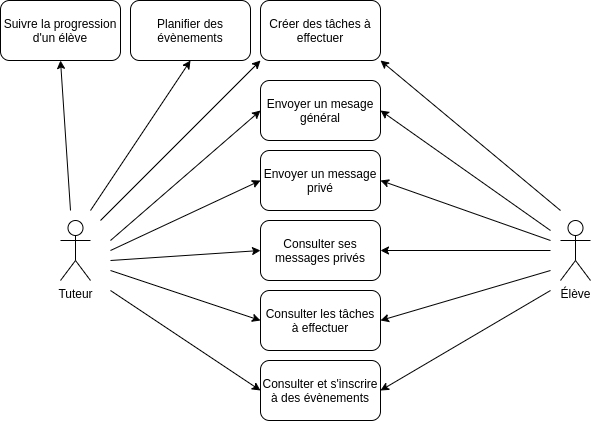

The diagram above was exported from draw.io. Its source (the exported page's mxGraphModel, read from the mxfile embedded in the PNG):
<mxGraphModel dx="1102" dy="610" grid="1" gridSize="10" guides="1" tooltips="1" connect="1" arrows="1" fold="1" page="1" pageScale="1" pageWidth="1169" pageHeight="827" math="0" shadow="0">
  <root>
    <mxCell id="0" />
    <mxCell id="1" parent="0" />
    <mxCell id="M0Oz86Kz0kkhHgKHu5nv-1" value="Tuteur" style="shape=umlActor;verticalLabelPosition=bottom;verticalAlign=top;html=1;outlineConnect=0;" vertex="1" parent="1">
      <mxGeometry x="150" y="420" width="30" height="60" as="geometry" />
    </mxCell>
    <mxCell id="M0Oz86Kz0kkhHgKHu5nv-2" value="Élève" style="shape=umlActor;verticalLabelPosition=bottom;verticalAlign=top;html=1;outlineConnect=0;" vertex="1" parent="1">
      <mxGeometry x="650" y="420" width="30" height="60" as="geometry" />
    </mxCell>
    <mxCell id="M0Oz86Kz0kkhHgKHu5nv-3" value="Envoyer un message privé" style="rounded=1;whiteSpace=wrap;html=1;" vertex="1" parent="1">
      <mxGeometry x="350" y="350" width="120" height="60" as="geometry" />
    </mxCell>
    <mxCell id="M0Oz86Kz0kkhHgKHu5nv-4" value="Suivre la progression d'un élève" style="rounded=1;whiteSpace=wrap;html=1;" vertex="1" parent="1">
      <mxGeometry x="90" y="200" width="120" height="60" as="geometry" />
    </mxCell>
    <mxCell id="M0Oz86Kz0kkhHgKHu5nv-5" value="Planifier des évènements" style="rounded=1;whiteSpace=wrap;html=1;" vertex="1" parent="1">
      <mxGeometry x="220" y="200" width="120" height="60" as="geometry" />
    </mxCell>
    <mxCell id="M0Oz86Kz0kkhHgKHu5nv-6" value="Envoyer un mesage général" style="rounded=1;whiteSpace=wrap;html=1;" vertex="1" parent="1">
      <mxGeometry x="350" y="280" width="120" height="60" as="geometry" />
    </mxCell>
    <mxCell id="M0Oz86Kz0kkhHgKHu5nv-7" value="Créer des tâches à effectuer" style="rounded=1;whiteSpace=wrap;html=1;" vertex="1" parent="1">
      <mxGeometry x="350" y="200" width="120" height="60" as="geometry" />
    </mxCell>
    <mxCell id="M0Oz86Kz0kkhHgKHu5nv-8" value="Consulter les tâches à effectuer" style="rounded=1;whiteSpace=wrap;html=1;" vertex="1" parent="1">
      <mxGeometry x="350" y="490" width="120" height="60" as="geometry" />
    </mxCell>
    <mxCell id="M0Oz86Kz0kkhHgKHu5nv-9" value="Consulter et s'inscrire à des évènements" style="rounded=1;whiteSpace=wrap;html=1;" vertex="1" parent="1">
      <mxGeometry x="350" y="560" width="120" height="60" as="geometry" />
    </mxCell>
    <mxCell id="M0Oz86Kz0kkhHgKHu5nv-10" value="Consulter ses messages privés" style="rounded=1;whiteSpace=wrap;html=1;" vertex="1" parent="1">
      <mxGeometry x="350" y="420" width="120" height="60" as="geometry" />
    </mxCell>
    <mxCell id="M0Oz86Kz0kkhHgKHu5nv-11" value="" style="endArrow=classic;html=1;entryX=0.5;entryY=1;entryDx=0;entryDy=0;" edge="1" parent="1" target="M0Oz86Kz0kkhHgKHu5nv-4">
      <mxGeometry width="50" height="50" relative="1" as="geometry">
        <mxPoint x="160" y="410" as="sourcePoint" />
        <mxPoint x="60" y="310" as="targetPoint" />
      </mxGeometry>
    </mxCell>
    <mxCell id="M0Oz86Kz0kkhHgKHu5nv-12" value="" style="endArrow=classic;html=1;entryX=0.5;entryY=1;entryDx=0;entryDy=0;" edge="1" parent="1" target="M0Oz86Kz0kkhHgKHu5nv-5">
      <mxGeometry width="50" height="50" relative="1" as="geometry">
        <mxPoint x="180" y="410" as="sourcePoint" />
        <mxPoint x="160" y="270" as="targetPoint" />
      </mxGeometry>
    </mxCell>
    <mxCell id="M0Oz86Kz0kkhHgKHu5nv-13" value="" style="endArrow=classic;html=1;entryX=0;entryY=1;entryDx=0;entryDy=0;" edge="1" parent="1" target="M0Oz86Kz0kkhHgKHu5nv-7">
      <mxGeometry width="50" height="50" relative="1" as="geometry">
        <mxPoint x="190" y="420" as="sourcePoint" />
        <mxPoint x="290" y="270" as="targetPoint" />
      </mxGeometry>
    </mxCell>
    <mxCell id="M0Oz86Kz0kkhHgKHu5nv-14" value="" style="endArrow=classic;html=1;entryX=0;entryY=0.5;entryDx=0;entryDy=0;" edge="1" parent="1" target="M0Oz86Kz0kkhHgKHu5nv-6">
      <mxGeometry width="50" height="50" relative="1" as="geometry">
        <mxPoint x="200" y="440" as="sourcePoint" />
        <mxPoint x="300" y="280" as="targetPoint" />
      </mxGeometry>
    </mxCell>
    <mxCell id="M0Oz86Kz0kkhHgKHu5nv-15" value="" style="endArrow=classic;html=1;entryX=0;entryY=0.5;entryDx=0;entryDy=0;" edge="1" parent="1" target="M0Oz86Kz0kkhHgKHu5nv-3">
      <mxGeometry width="50" height="50" relative="1" as="geometry">
        <mxPoint x="200" y="450" as="sourcePoint" />
        <mxPoint x="310" y="290" as="targetPoint" />
      </mxGeometry>
    </mxCell>
    <mxCell id="M0Oz86Kz0kkhHgKHu5nv-16" value="" style="endArrow=classic;html=1;entryX=0;entryY=0.5;entryDx=0;entryDy=0;" edge="1" parent="1" target="M0Oz86Kz0kkhHgKHu5nv-10">
      <mxGeometry width="50" height="50" relative="1" as="geometry">
        <mxPoint x="200" y="460" as="sourcePoint" />
        <mxPoint x="320" y="300" as="targetPoint" />
      </mxGeometry>
    </mxCell>
    <mxCell id="M0Oz86Kz0kkhHgKHu5nv-17" value="" style="endArrow=classic;html=1;entryX=0;entryY=0.5;entryDx=0;entryDy=0;" edge="1" parent="1" target="M0Oz86Kz0kkhHgKHu5nv-8">
      <mxGeometry width="50" height="50" relative="1" as="geometry">
        <mxPoint x="200" y="470" as="sourcePoint" />
        <mxPoint x="360" y="460" as="targetPoint" />
      </mxGeometry>
    </mxCell>
    <mxCell id="M0Oz86Kz0kkhHgKHu5nv-18" value="" style="endArrow=classic;html=1;entryX=0;entryY=0.5;entryDx=0;entryDy=0;" edge="1" parent="1" target="M0Oz86Kz0kkhHgKHu5nv-9">
      <mxGeometry width="50" height="50" relative="1" as="geometry">
        <mxPoint x="200" y="490" as="sourcePoint" />
        <mxPoint x="370" y="470" as="targetPoint" />
      </mxGeometry>
    </mxCell>
    <mxCell id="M0Oz86Kz0kkhHgKHu5nv-19" value="" style="endArrow=classic;html=1;entryX=1;entryY=1;entryDx=0;entryDy=0;" edge="1" parent="1" target="M0Oz86Kz0kkhHgKHu5nv-7">
      <mxGeometry width="50" height="50" relative="1" as="geometry">
        <mxPoint x="650" y="410" as="sourcePoint" />
        <mxPoint x="520" y="400" as="targetPoint" />
      </mxGeometry>
    </mxCell>
    <mxCell id="M0Oz86Kz0kkhHgKHu5nv-20" value="" style="endArrow=classic;html=1;entryX=1;entryY=0.5;entryDx=0;entryDy=0;" edge="1" parent="1" target="M0Oz86Kz0kkhHgKHu5nv-6">
      <mxGeometry width="50" height="50" relative="1" as="geometry">
        <mxPoint x="640" y="430" as="sourcePoint" />
        <mxPoint x="480" y="270" as="targetPoint" />
      </mxGeometry>
    </mxCell>
    <mxCell id="M0Oz86Kz0kkhHgKHu5nv-21" value="" style="endArrow=classic;html=1;entryX=1;entryY=0.5;entryDx=0;entryDy=0;" edge="1" parent="1" target="M0Oz86Kz0kkhHgKHu5nv-3">
      <mxGeometry width="50" height="50" relative="1" as="geometry">
        <mxPoint x="640" y="440" as="sourcePoint" />
        <mxPoint x="480" y="320" as="targetPoint" />
      </mxGeometry>
    </mxCell>
    <mxCell id="M0Oz86Kz0kkhHgKHu5nv-22" value="" style="endArrow=classic;html=1;entryX=1;entryY=0.5;entryDx=0;entryDy=0;" edge="1" parent="1" target="M0Oz86Kz0kkhHgKHu5nv-10">
      <mxGeometry width="50" height="50" relative="1" as="geometry">
        <mxPoint x="640" y="450" as="sourcePoint" />
        <mxPoint x="480" y="390" as="targetPoint" />
      </mxGeometry>
    </mxCell>
    <mxCell id="M0Oz86Kz0kkhHgKHu5nv-23" value="" style="endArrow=classic;html=1;entryX=1;entryY=0.5;entryDx=0;entryDy=0;" edge="1" parent="1" target="M0Oz86Kz0kkhHgKHu5nv-8">
      <mxGeometry width="50" height="50" relative="1" as="geometry">
        <mxPoint x="640" y="470" as="sourcePoint" />
        <mxPoint x="480" y="460" as="targetPoint" />
      </mxGeometry>
    </mxCell>
    <mxCell id="M0Oz86Kz0kkhHgKHu5nv-24" value="" style="endArrow=classic;html=1;entryX=1;entryY=0.5;entryDx=0;entryDy=0;" edge="1" parent="1" target="M0Oz86Kz0kkhHgKHu5nv-9">
      <mxGeometry width="50" height="50" relative="1" as="geometry">
        <mxPoint x="640" y="490" as="sourcePoint" />
        <mxPoint x="480" y="530" as="targetPoint" />
      </mxGeometry>
    </mxCell>
  </root>
</mxGraphModel>